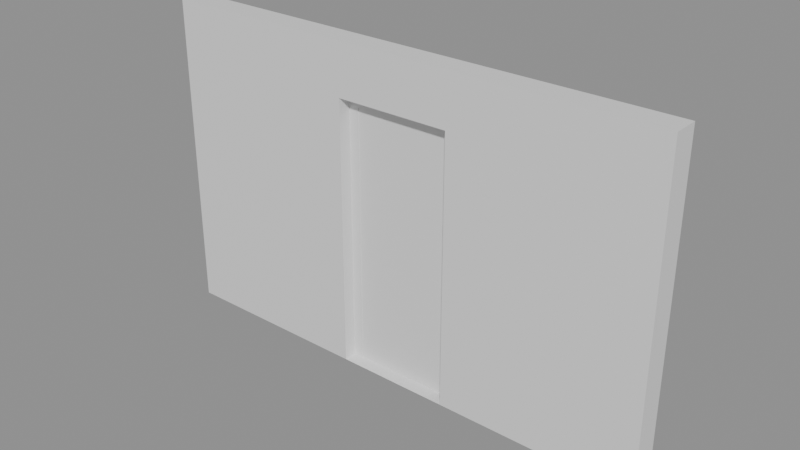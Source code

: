 # Source: e0170_after.blend  (saved by Blender 5.2.44; exported with 4.5.12 LTS)
import bpy
from mathutils import Matrix  # noqa: F401  (used for matrix-valued properties, if any)

bpy.ops.wm.read_factory_settings(use_empty=True)
scene = bpy.context.scene
scene.name = 'Scene'

# ---- materials (node trees are filled in below, after node groups)
mat_ladrillo_rojo = bpy.data.materials.new('Ladrillo_Rojo')
mat_marco_blanco = bpy.data.materials.new('Marco_Blanco')
mat_madera_nogal = bpy.data.materials.new('Madera_Nogal')

# ---- material node trees
mat_ladrillo_rojo.use_nodes = True; mat_ladrillo_rojo.node_tree.nodes.clear()
_N = mat_ladrillo_rojo.node_tree.nodes; _L = mat_ladrillo_rojo.node_tree.links
n0 = _N.new('ShaderNodeBsdfPrincipled'); n0.name = 'Principled BSDF'; n0.location = (-200, 100)
n0.inputs[3].default_value = 1.45
n0.inputs[10].default_value = 0.005
n1 = _N.new('ShaderNodeOutputMaterial'); n1.name = 'Material Output'; n1.location = (200, 100)
_L.new(n0.outputs[0], n1.inputs[0])
n1.is_active_output = True
mat_marco_blanco.use_nodes = True; mat_marco_blanco.node_tree.nodes.clear()
_N = mat_marco_blanco.node_tree.nodes; _L = mat_marco_blanco.node_tree.links
n0 = _N.new('ShaderNodeBsdfPrincipled'); n0.name = 'Principled BSDF'; n0.location = (-200, 100)
n0.inputs[3].default_value = 1.45
n0.inputs[10].default_value = 0.005
n1 = _N.new('ShaderNodeOutputMaterial'); n1.name = 'Material Output'; n1.location = (200, 100)
_L.new(n0.outputs[0], n1.inputs[0])
n1.is_active_output = True
mat_madera_nogal.use_nodes = True; mat_madera_nogal.node_tree.nodes.clear()
_N = mat_madera_nogal.node_tree.nodes; _L = mat_madera_nogal.node_tree.links
n0 = _N.new('ShaderNodeBsdfPrincipled'); n0.name = 'Principled BSDF'; n0.location = (-200, 100)
n0.inputs[3].default_value = 1.45
n0.inputs[10].default_value = 0.005
n1 = _N.new('ShaderNodeOutputMaterial'); n1.name = 'Material Output'; n1.location = (200, 100)
_L.new(n0.outputs[0], n1.inputs[0])
n1.is_active_output = True

# ---- meshes
me_muroprincipal_cuerpo_mesh = bpy.data.meshes.new('MuroPrincipal_Cuerpo_mesh')
me_muroprincipal_cuerpo_mesh.from_pydata([(0.0, 0.0, 0.0), (4.0, 0.0, 0.0), (2.45, 0.105, 0.0), (4.0, 0.2, 0.0), (0.0, 0.2, 0.0), (1.55, 0.105, 0.0), (0.0, 0.0, 2.5), (4.0, 0.0, 2.5), (4.0, 0.2, 2.5), (2.45, 0.105, 2.1), (0.0, 0.2, 2.5), (1.55, 0.105, 2.1), (1.55, 0.0, 0.0), (2.45, 0.0, 0.0), (2.45, 0.0, 2.1), (1.55, 0.0, 2.1)], [], [(2, 13, 1, 3, 4, 0, 12, 5), (6, 7, 8, 10), (13, 1, 7, 6, 0, 12, 15, 14), (1, 3, 8, 7), (3, 4, 10, 8), (4, 0, 6, 10), (2, 13, 12, 5), (15, 11, 9, 14), (14, 9, 2, 13), (2, 9, 11, 5), (5, 11, 15, 12)])
me_muroprincipal_cuerpo_mesh.materials.append(mat_ladrillo_rojo)
me_muroprincipal_cuerpo_mesh.materials.append(None)
me_muroprincipal_cuerpo_mesh.update()
me_puertaacceso_jamba_izq_mesh = bpy.data.meshes.new('PuertaAcceso_Jamba_Izq_mesh')
me_puertaacceso_jamba_izq_mesh.from_pydata([(0.0, 0.0, 0.0), (0.08, 0.0, 0.0), (0.08, 0.1, 0.0), (0.0, 0.1, 0.0), (0.0, 0.0, 2.1), (0.08, 0.0, 2.1), (0.08, 0.1, 2.1), (0.0, 0.1, 2.1)], [], [(0, 1, 2, 3), (4, 5, 6, 7), (0, 1, 5, 4), (1, 2, 6, 5), (2, 3, 7, 6), (3, 0, 4, 7)])
me_puertaacceso_jamba_izq_mesh.materials.append(mat_marco_blanco)
me_puertaacceso_jamba_izq_mesh.update()
me_puertaacceso_jamba_der_mesh = bpy.data.meshes.new('PuertaAcceso_Jamba_Der_mesh')
me_puertaacceso_jamba_der_mesh.from_pydata([(0.0, 0.0, 0.0), (0.08, 0.0, 0.0), (0.08, 0.1, 0.0), (0.0, 0.1, 0.0), (0.0, 0.0, 2.1), (0.08, 0.0, 2.1), (0.08, 0.1, 2.1), (0.0, 0.1, 2.1)], [], [(0, 1, 2, 3), (4, 5, 6, 7), (0, 1, 5, 4), (1, 2, 6, 5), (2, 3, 7, 6), (3, 0, 4, 7)])
me_puertaacceso_jamba_der_mesh.materials.append(mat_marco_blanco)
me_puertaacceso_jamba_der_mesh.update()
me_puertaacceso_dintel_mesh = bpy.data.meshes.new('PuertaAcceso_Dintel_mesh')
me_puertaacceso_dintel_mesh.from_pydata([(0.0, 0.0, 0.0), (0.74, 0.0, 0.0), (0.74, 0.1, 0.0), (0.0, 0.1, 0.0), (0.0, 0.0, 0.08), (0.74, 0.0, 0.08), (0.74, 0.1, 0.08), (0.0, 0.1, 0.08)], [], [(0, 1, 2, 3), (4, 5, 6, 7), (0, 1, 5, 4), (1, 2, 6, 5), (2, 3, 7, 6), (3, 0, 4, 7)])
me_puertaacceso_dintel_mesh.materials.append(mat_marco_blanco)
me_puertaacceso_dintel_mesh.update()
me_puertaacceso_panel_mesh = bpy.data.meshes.new('PuertaAcceso_Panel_mesh')
me_puertaacceso_panel_mesh.from_pydata([(0.0, 0.0, 0.0), (0.73, 0.0, 0.0), (0.73, 0.04, 0.0), (0.0, 0.04, 0.0), (0.0, 0.0, 2.01), (0.73, 0.0, 2.01), (0.73, 0.04, 2.01), (0.0, 0.04, 2.01)], [], [(0, 1, 2, 3), (4, 5, 6, 7), (0, 1, 5, 4), (1, 2, 6, 5), (2, 3, 7, 6), (3, 0, 4, 7)])
me_puertaacceso_panel_mesh.materials.append(mat_madera_nogal)
me_puertaacceso_panel_mesh.update()

# ---- objects
ob_muroprincipal = bpy.data.objects.new('MuroPrincipal', None)
ob_muroprincipal_cuerpo = bpy.data.objects.new('MuroPrincipal_Cuerpo', me_muroprincipal_cuerpo_mesh)
ob_puertaacceso = bpy.data.objects.new('PuertaAcceso', None)
ob_puertaacceso_jamba_izq = bpy.data.objects.new('PuertaAcceso_Jamba_Izq', me_puertaacceso_jamba_izq_mesh)
ob_puertaacceso_jamba_der = bpy.data.objects.new('PuertaAcceso_Jamba_Der', me_puertaacceso_jamba_der_mesh)
ob_puertaacceso_dintel = bpy.data.objects.new('PuertaAcceso_Dintel', me_puertaacceso_dintel_mesh)
ob_puertaacceso_panel = bpy.data.objects.new('PuertaAcceso_Panel', me_puertaacceso_panel_mesh)

# ---- transforms, parenting, visibility, modifiers, constraints
ob_muroprincipal.location = (0.0, 0.0, 0.0)
ob_muroprincipal.empty_display_type = 'ARROWS'
ob_muroprincipal_cuerpo.parent = ob_muroprincipal
ob_muroprincipal_cuerpo.location = (0.0, 0.0, 0.0)
ob_puertaacceso.location = (1.55, 0.1, 0.0)
ob_puertaacceso.empty_display_type = 'ARROWS'
ob_puertaacceso_jamba_izq.parent = ob_puertaacceso
ob_puertaacceso_jamba_izq.location = (0.0, 0.0, 0.0)
ob_puertaacceso_jamba_der.parent = ob_puertaacceso
ob_puertaacceso_jamba_der.location = (0.82, 0.0, 0.0)
ob_puertaacceso_dintel.parent = ob_puertaacceso
ob_puertaacceso_dintel.location = (0.08, 0.0, 2.02)
ob_puertaacceso_panel.parent = ob_puertaacceso
ob_puertaacceso_panel.location = (0.085, 0.03, 0.005)

# ---- collection membership
scene.collection.objects.link(ob_muroprincipal)
scene.collection.objects.link(ob_muroprincipal_cuerpo)
scene.collection.objects.link(ob_puertaacceso)
scene.collection.objects.link(ob_puertaacceso_jamba_izq)
scene.collection.objects.link(ob_puertaacceso_jamba_der)
scene.collection.objects.link(ob_puertaacceso_dintel)
scene.collection.objects.link(ob_puertaacceso_panel)

# ---- scene / render settings (as saved in the file)
scene.frame_start = 1; scene.frame_end = 250; scene.frame_set(1)
scene.render.engine = 'BLENDER_EEVEE_NEXT'
scene.render.bake_bias = 0.0
scene.render.bake_samples = 0
scene.render.compositor_device = 'GPU'
scene.eevee.use_volume_custom_range = False
scene.eevee.fast_gi_thickness_near = 0.1
scene.eevee.fast_gi_thickness_far = 0.0
scene.eevee.ray_tracing_options.screen_trace_thickness = 0.1
bpy.context.view_layer.update()

# ---- added for rendering (the .blend has no active camera and no usable light): camera, sun + grey world if the file has none
cam_auto = bpy.data.cameras.new('AutoCamera')
cam_auto.lens = 50.0
cam_auto.sensor_width = 36.0
cam_auto.clip_end = 1000.0
ob_auto_camera = bpy.data.objects.new('AutoCamera', cam_auto)
scene.collection.objects.link(ob_auto_camera)
ob_auto_camera.location = (6.3682, -5.14184, 4.74456)
ob_auto_camera.rotation_euler = (1.09748, -7.21219e-08, 0.694738)
scene.camera = ob_auto_camera
light_auto_sun = bpy.data.lights.new('AutoSun', 'SUN')
light_auto_sun.energy = 3.0
light_auto_sun.angle = 0.0523599
ob_auto_sun = bpy.data.objects.new('AutoSun', light_auto_sun)
scene.collection.objects.link(ob_auto_sun)
ob_auto_sun.rotation_euler = (0.872665, 0.174533, 0.523599)
if scene.world is None:
    world_auto = bpy.data.worlds.new('AutoWorld')
    world_auto.color = (0.3, 0.3, 0.3)
    scene.world = world_auto
bpy.context.view_layer.update()
